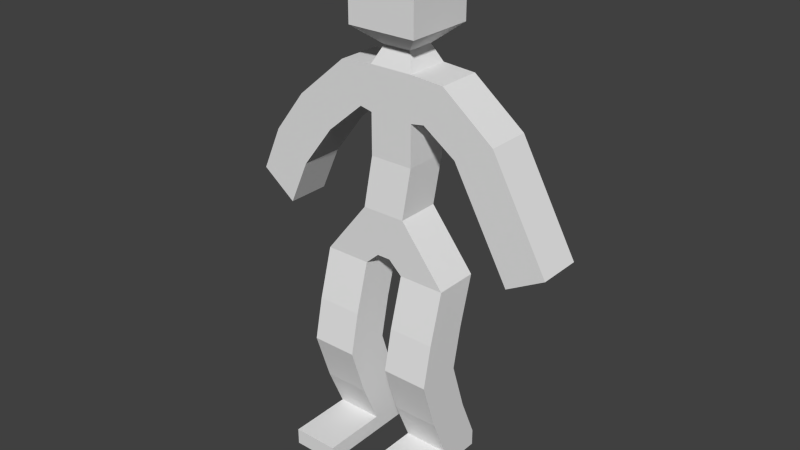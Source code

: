 # Source: cubeman2_saludando.blend  (saved by Blender 2.75.0; exported with 4.5.12 LTS)
import bpy
from mathutils import Matrix  # noqa: F401  (used for matrix-valued properties, if any)

bpy.ops.wm.read_factory_settings(use_empty=True)
scene = bpy.context.scene
scene.name = 'Scene'

# ---- collections
col_collection_1 = bpy.data.collections.new('Collection 1'); scene.collection.children.link(col_collection_1)

# ---- world
world_world = bpy.data.worlds.new('World'); scene.world = world_world
world_world.color = (0.05088, 0.05088, 0.05088)
world_world.use_sun_shadow = False
world_world.sun_shadow_jitter_overblur = 0.0
world_world.cycles.sampling_method = 'MANUAL'
world_world.cycles.sample_map_resolution = 256

# ---- meshes
me_cube_001 = bpy.data.meshes.new('Cube.001')
me_cube_001.from_pydata([(-0.3071, -1.0, -1.0), (-1.0, -1.0, 1.0), (-0.3071, 1.0, -1.0), (-1.0, 1.0, 1.0), (0.3071, -1.0, -1.0), (1.0, -1.0, 1.0), (0.3071, 1.0, -1.0), (1.0, 1.0, 1.0), (-0.853, -0.6674, 3.208), (-0.853, 1.333, 3.208), (1.147, 1.333, 3.208), (1.147, -0.6674, 3.208), (-0.853, -0.6674, 5.085), (-0.853, 1.333, 5.085), (1.147, 1.333, 5.085), (1.147, -0.6674, 5.085), (-0.853, -0.6674, 7.066), (-0.853, 1.333, 7.066), (1.147, 1.333, 7.066), (1.147, -0.6674, 7.066), (-0.4906, -0.305, 7.837), (-0.4906, 0.9702, 7.837), (0.7846, 0.9702, 7.837), (0.7846, -0.305, 7.837), (-1.441, -1.255, 8.653), (-1.441, 1.92, 8.653), (1.735, 1.92, 8.653), (1.735, -1.255, 8.653), (-1.441, -1.255, 11.74), (-1.441, 1.92, 11.74), (1.735, 1.92, 11.74), (1.735, -1.255, 11.74), (-0.9288, -1.0, -1.568), (-3.025, -1.0, -1.568), (-3.025, 1.0, -1.568), (-0.9288, 1.0, -1.568), (3.025, 1.0, -1.568), (0.9288, 1.0, -1.568), (3.025, -1.0, -1.568), (0.9288, -1.0, -1.568), (-0.9288, -1.639, -3.814), (-3.025, -1.639, -3.814), (-3.025, 0.3605, -3.814), (-0.9288, 0.3605, -3.814), (3.025, 0.3605, -3.814), (0.9288, 0.3605, -3.814), (3.025, -1.639, -3.814), (0.9288, -1.639, -3.814), (-0.9288, -2.043, -5.682), (-3.025, -2.043, -5.682), (-3.025, -0.04338, -5.682), (-0.9288, -0.04338, -5.682), (3.025, -0.04338, -5.682), (0.9288, -0.04338, -5.682), (3.025, -2.043, -5.682), (0.9288, -2.043, -5.682), (-0.9288, -1.303, -7.971), (-3.025, -1.303, -7.971), (-3.025, 0.6971, -7.971), (-0.9288, 0.6971, -7.971), (3.025, 0.6971, -7.971), (0.9288, 0.6971, -7.971), (3.025, -1.303, -7.971), (0.9288, -1.303, -7.971), (-0.9288, -0.4951, -9.855), (-3.025, -0.4951, -9.855), (-3.025, 1.505, -9.855), (-0.9288, 1.505, -9.855), (3.025, 1.505, -9.855), (0.9288, 1.505, -9.855), (3.025, -0.4951, -9.855), (0.9288, -0.4951, -9.855), (-0.9288, -0.4951, -10.6), (-3.025, -0.4951, -10.6), (-3.025, 1.505, -10.6), (-0.9288, 1.505, -10.6), (3.025, 1.505, -10.6), (0.9288, 1.505, -10.6), (3.025, -0.4951, -10.6), (0.9288, -0.4951, -10.6), (-0.9288, -3.443, -9.855), (-3.025, -3.443, -9.855), (3.025, -3.443, -9.855), (0.9288, -3.443, -9.855), (-0.9288, -3.443, -10.6), (-3.025, -3.443, -10.6), (3.025, -3.443, -10.6), (0.9288, -3.443, -10.6), (1.77, 1.333, 5.189), (1.77, -0.6674, 5.189), (2.656, 1.333, 6.961), (2.656, -0.6674, 6.961), (3.277, 1.333, 4.144), (3.277, -0.6674, 4.144), (5.008, 1.333, 5.106), (5.008, -0.6674, 5.106), (4.735, 1.333, 1.521), (4.735, -0.6674, 1.521), (6.466, 1.333, 2.484), (6.466, -0.6674, 2.484), (5.856, 1.333, -0.4947), (5.856, -0.6674, -0.4947), (7.587, 1.333, 0.468), (7.587, -0.6674, 0.468), (-1.418, -0.6674, 5.207), (-1.418, 1.333, 5.207), (-2.372, -0.6674, 6.943), (-2.372, 1.333, 6.943), (-3.127, -0.6674, 3.741), (-3.127, 1.333, 3.741), (-4.703, -0.6674, 4.942), (-4.703, 1.333, 4.942), (-4.614, -0.6674, 1.792), (-4.614, 1.333, 1.792), (-6.189, -0.6674, 2.993), (-6.189, 1.333, 2.993), (-5.534, -0.6674, -0.2778), (-5.534, 1.333, -0.2778), (-7.11, -0.6674, 0.9235), (-7.11, 1.333, 0.9235)], [], [(6, 7, 36, 37), (3, 7, 6, 2), (7, 5, 38, 36), (5, 1, 0, 4), (0, 2, 6, 4), (5, 7, 10, 11), (11, 10, 14, 15), (3, 1, 8, 9), (1, 5, 11, 8), (7, 3, 9, 10), (12, 15, 19, 16), (9, 8, 12, 13), (8, 11, 15, 12), (10, 9, 13, 14), (18, 17, 21, 22), (14, 13, 17, 18), (19, 15, 89, 91), (17, 13, 105, 107), (23, 22, 26, 27), (19, 18, 22, 23), (17, 16, 20, 21), (16, 19, 23, 20), (24, 27, 31, 28), (21, 20, 24, 25), (20, 23, 27, 24), (22, 21, 25, 26), (31, 30, 29, 28), (26, 25, 29, 30), (27, 26, 30, 31), (25, 24, 28, 29), (32, 33, 41, 40), (34, 35, 43, 42), (2, 0, 32, 35), (1, 3, 34, 33), (5, 4, 39, 38), (3, 2, 35, 34), (0, 1, 33, 32), (4, 6, 37, 39), (45, 44, 52, 53), (46, 47, 55, 54), (39, 37, 45, 47), (36, 38, 46, 44), (35, 32, 40, 43), (33, 34, 42, 41), (38, 39, 47, 46), (37, 36, 44, 45), (49, 50, 58, 57), (51, 48, 56, 59), (42, 43, 51, 50), (40, 41, 49, 48), (47, 45, 53, 55), (44, 46, 54, 52), (43, 40, 48, 51), (41, 42, 50, 49), (60, 62, 70, 68), (63, 61, 69, 71), (54, 55, 63, 62), (53, 52, 60, 61), (50, 51, 59, 58), (48, 49, 57, 56), (55, 53, 61, 63), (52, 54, 62, 60), (66, 67, 75, 74), (69, 68, 76, 77), (59, 56, 64, 67), (57, 58, 66, 65), (62, 63, 71, 70), (61, 60, 68, 69), (58, 59, 67, 66), (56, 57, 65, 64), (73, 74, 75, 72), (76, 78, 79, 77), (79, 78, 86, 87), (71, 69, 77, 79), (68, 70, 78, 76), (67, 64, 72, 75), (65, 66, 74, 73), (64, 65, 81, 80), (80, 81, 85, 84), (82, 83, 87, 86), (78, 70, 82, 86), (72, 64, 80, 84), (73, 72, 84, 85), (71, 79, 87, 83), (65, 73, 85, 81), (70, 71, 83, 82), (89, 88, 92, 93), (18, 19, 91, 90), (14, 18, 90, 88), (15, 14, 88, 89), (92, 94, 98, 96), (88, 90, 94, 92), (90, 91, 95, 94), (91, 89, 93, 95), (99, 97, 101, 103), (94, 95, 99, 98), (95, 93, 97, 99), (93, 92, 96, 97), (101, 100, 102, 103), (97, 96, 100, 101), (96, 98, 102, 100), (98, 99, 103, 102), (106, 107, 111, 110), (16, 17, 107, 106), (12, 16, 106, 104), (13, 12, 104, 105), (108, 110, 114, 112), (104, 106, 110, 108), (105, 104, 108, 109), (107, 105, 109, 111), (115, 113, 117, 119), (109, 108, 112, 113), (111, 109, 113, 115), (110, 111, 115, 114), (117, 116, 118, 119), (114, 115, 119, 118), (112, 114, 118, 116), (113, 112, 116, 117)])
me_cube_001.use_remesh_preserve_volume = False
me_cube_001.use_remesh_preserve_attributes = False
me_cube_001.use_mirror_vertex_groups = False
me_cube_001.update()
arm_armature = bpy.data.armatures.new('Armature')  # bones are not reproduced

# ---- objects
ob_root_object = bpy.data.objects.new('Root_Object', arm_armature)
ob_cube = bpy.data.objects.new('Cube', me_cube_001)

# ---- transforms, parenting, visibility, modifiers, constraints
ob_root_object.location = (0.0, 0.0, 0.0)
ob_root_object.lineart.crease_threshold = 0.0
ob_cube.parent = ob_root_object
ob_cube.location = (-0.002794, -0.05188, 0.2674)
ob_cube.scale = (0.333, 0.333, 0.333)
ob_cube.lineart.crease_threshold = 0.0
_vg = ob_cube.vertex_groups.new(name='Bone')
for _i, _w in zip([0, 1, 2, 3, 4, 5, 6, 7, 8, 9, 10, 11, 32, 33, 34, 35, 36, 37, 38, 39], [0.73, 0.8649, 0.7262, 0.899, 0.6498, 0.8601, 0.8155, 0.9051, 0.08639, 0.06206, 0.07526, 0.09612, 0.2293, 0.0344, 0.04117, 0.1588, 0.03483, 0.2505, 0.03836, 0.1566]): _vg.add([_i], _w, 'REPLACE')
_vg = ob_cube.vertex_groups.new(name='Bone.001')
for _i, _w in zip([1, 3, 5, 7, 8, 9, 10, 11, 12, 13, 14, 15, 88, 89, 104, 105], [0.06628, 0.0526, 0.06472, 0.05302, 0.8112, 0.8579, 0.8242, 0.7844, 0.07959, 0.0858, 0.08881, 0.09801, 0.02196, 0.01339, 0.01843, 0.01627]): _vg.add([_i], _w, 'REPLACE')
_vg = ob_cube.vertex_groups.new(name='Bone.002')
for _i, _w in zip([8, 9, 10, 11, 12, 13, 14, 15, 16, 17, 18, 19, 20, 21, 22, 23, 26, 88, 89, 90, 91, 92, 104, 105, 106, 107, 108, 109], [0.07302, 0.05906, 0.07209, 0.07996, 0.6926, 0.6997, 0.6679, 0.6251, 0.6876, 0.6437, 0.5826, 0.6289, 0.0663, 0.08614, 0.0985, 0.0884, 0.007343, 0.2766, 0.2244, 0.07622, 0.05671, 0.01692, 0.3032, 0.2974, 0.05098, 0.08021, 0.005723, 0.01112]): _vg.add([_i], _w, 'REPLACE')
_vg = ob_cube.vertex_groups.new(name='Bone.005')
for _i, _w in zip([11, 14, 15, 18, 19, 88, 89, 90, 91, 92, 93, 94, 95, 96, 97], [0.0009764, 0.1931, 0.2216, 0.1611, 0.1516, 0.646, 0.7017, 0.8479, 0.8947, 0.7874, 0.8504, 0.1232, 0.09995, 0.03439, 0.01755]): _vg.add([_i], _w, 'REPLACE')
_vg = ob_cube.vertex_groups.new(name='Bone.006')
for _i, _w in zip([90, 91, 92, 93, 94, 95, 96, 97, 98, 99, 102, 103], [0.03651, 0.006928, 0.1146, 0.08262, 0.8372, 0.87, 0.05563, 0.0325, 0.4631, 0.4711, 0.08419, 0.06884]): _vg.add([_i], _w, 'REPLACE')
_vg = ob_cube.vertex_groups.new(name='Bone.019')
for _i, _w in zip([92, 93, 94, 95, 96, 97, 98, 99, 100, 101, 102, 103], [0.05742, 0.03708, 0.01758, 0.001414, 0.9001, 0.924, 0.5296, 0.5243, 0.9787, 0.989, 0.9136, 0.9299]): _vg.add([_i], _w, 'REPLACE')
_vg = ob_cube.vertex_groups.new(name='Bone.007')
for _i, _w in zip([12, 13, 16, 17, 104, 105, 106, 107, 108, 109, 110, 111, 112, 113, 114, 115], [0.1833, 0.1741, 0.1235, 0.142, 0.6341, 0.6352, 0.9337, 0.8928, 0.8919, 0.8796, 0.9535, 0.93, 0.05191, 0.07014, 0.06633, 0.08036]): _vg.add([_i], _w, 'REPLACE')
_vg = ob_cube.vertex_groups.new(name='Bone.008')
for _i, _w in zip([110, 111, 112, 113, 114, 115, 118, 119], [0.01541, 0.04193, 0.05924, 0.08552, 0.8009, 0.7535, 0.09175, 0.1168]): _vg.add([_i], _w, 'REPLACE')
_vg = ob_cube.vertex_groups.new(name='Bone.020')
for _i, _w in zip([108, 109, 112, 113, 114, 115, 116, 117, 118, 119], [0.06661, 0.07127, 0.8871, 0.8417, 0.1323, 0.1652, 0.9821, 0.9833, 0.8982, 0.8692]): _vg.add([_i], _w, 'REPLACE')
_vg = ob_cube.vertex_groups.new(name='Bone.017')
for _i, _w in zip([16, 17, 18, 19, 20, 21, 22, 23, 24, 25, 26, 27, 28, 29, 30, 31], [0.1577, 0.1735, 0.1956, 0.1743, 0.8489, 0.7983, 0.7566, 0.7879, 0.1962, 0.2181, 0.2246, 0.2055, 0.004883, 0.03112, 0.03824, 0.02075]): _vg.add([_i], _w, 'REPLACE')
_vg = ob_cube.vertex_groups.new(name='Bone.018')
for _i, _w in zip([18, 20, 21, 22, 23, 24, 25, 26, 27, 28, 29, 30, 31], [0.007604, 0.07039, 0.09339, 0.1137, 0.09913, 0.7843, 0.7523, 0.7378, 0.7652, 0.9695, 0.9539, 0.9488, 0.9596]): _vg.add([_i], _w, 'REPLACE')
_vg = ob_cube.vertex_groups.new(name='Bone.011')
for _i, _w in zip([0, 2, 4, 5, 6, 7, 36, 37, 38, 39, 44, 45, 46, 47, 52, 53, 54, 55, 62, 63], [0.07052, 0.04409, 0.2623, 0.05609, 0.1349, 0.011, 0.9481, 0.7282, 0.9438, 0.8175, 0.9107, 0.9077, 0.9267, 0.9169, 0.136, 0.1295, 0.4831, 0.4826, 0.02154, 0.02832]): _vg.add([_i], _w, 'REPLACE')
_vg = ob_cube.vertex_groups.new(name='Bone.012')
for _i, _w in zip([44, 45, 46, 47, 52, 53, 54, 55, 60, 61, 62, 63, 68, 69, 70, 71, 76, 77, 78, 79], [0.08292, 0.07226, 0.06786, 0.06951, 0.8563, 0.8633, 0.5131, 0.5132, 0.9109, 0.9336, 0.8899, 0.8814, 0.5, 0.4913, 0.07888, 0.08562, 0.4598, 0.4606, 0.02965, 0.03875]): _vg.add([_i], _w, 'REPLACE')
_vg = ob_cube.vertex_groups.new(name='Bone.013')
for _i, _w in zip([60, 61, 62, 63, 68, 69, 70, 71, 76, 77, 78, 79, 82, 83, 86, 87], [0.07815, 0.06258, 0.07431, 0.07939, 0.4991, 0.5094, 0.9192, 0.9119, 0.5399, 0.5395, 0.9597, 0.955, 0.9929, 0.9925, 0.9942, 0.9949]): _vg.add([_i], _w, 'REPLACE')
_vg = ob_cube.vertex_groups.new(name='Bone.014')
for _i, _w in zip([0, 1, 2, 3, 4, 6, 32, 33, 34, 35, 40, 41, 42, 43, 48, 49, 50, 51, 56, 57], [0.1895, 0.04954, 0.2191, 0.02687, 0.07573, 0.03792, 0.7393, 0.9461, 0.9446, 0.824, 0.9173, 0.9194, 0.9157, 0.9081, 0.4835, 0.4821, 0.1414, 0.1278, 0.01517, 0.03433]): _vg.add([_i], _w, 'REPLACE')
_vg = ob_cube.vertex_groups.new(name='Bone.015')
for _i, _w in zip([40, 41, 42, 43, 48, 49, 50, 51, 56, 57, 58, 59, 64, 65, 66, 67, 72, 73, 74, 75], [0.06321, 0.07463, 0.07814, 0.07663, 0.5125, 0.5135, 0.8514, 0.8647, 0.8988, 0.8729, 0.9267, 0.9174, 0.06822, 0.09453, 0.4909, 0.5004, 0.01819, 0.05195, 0.4595, 0.4617]): _vg.add([_i], _w, 'REPLACE')
_vg = ob_cube.vertex_groups.new(name='Bone.016')
for _i, _w in zip([56, 57, 58, 59, 64, 65, 66, 67, 72, 73, 74, 75, 80, 81, 84, 85], [0.06854, 0.08493, 0.06798, 0.07291, 0.9303, 0.9025, 0.5098, 0.4989, 0.9656, 0.9473, 0.5406, 0.5381, 0.9941, 0.991, 0.9951, 0.9935]): _vg.add([_i], _w, 'REPLACE')
_m = ob_cube.modifiers.new('Armature', 'ARMATURE')
_m.object = ob_root_object

# ---- collection membership
col_collection_1.objects.link(ob_root_object)
col_collection_1.objects.link(ob_cube)

# ---- scene / render settings (as saved in the file)
scene.frame_start = 1; scene.frame_end = 250; scene.frame_set(251)
scene.render.engine = 'BLENDER_EEVEE_NEXT'
scene.render.resolution_percentage = 50
scene.render.dither_intensity = 0.0
scene.cycles.use_denoising = False
scene.cycles.samples = 10
scene.cycles.sampling_pattern = 'TABULATED_SOBOL'
scene.cycles.light_sampling_threshold = 0.0
scene.cycles.use_adaptive_sampling = False
scene.cycles.use_light_tree = False
scene.cycles.blur_glossy = 0.0
scene.cycles.pixel_filter_type = 'GAUSSIAN'
scene.cycles.sample_clamp_indirect = 0.0
scene.view_settings.view_transform = 'Standard'
bpy.context.view_layer.update()

# ---- added for rendering (the .blend has no active camera and no usable light): camera, sun
cam_auto = bpy.data.cameras.new('AutoCamera')
cam_auto.lens = 50.0
cam_auto.sensor_width = 36.0
cam_auto.clip_end = 1000.0
ob_auto_camera = bpy.data.objects.new('AutoCamera', cam_auto)
scene.collection.objects.link(ob_auto_camera)
ob_auto_camera.location = (8.73772, -10.5203, 7.28369)
ob_auto_camera.rotation_euler = (1.09748, -7.21219e-08, 0.694738)
scene.camera = ob_auto_camera
light_auto_sun = bpy.data.lights.new('AutoSun', 'SUN')
light_auto_sun.energy = 3.0
light_auto_sun.angle = 0.0523599
ob_auto_sun = bpy.data.objects.new('AutoSun', light_auto_sun)
scene.collection.objects.link(ob_auto_sun)
ob_auto_sun.rotation_euler = (0.872665, 0.174533, 0.523599)
bpy.context.view_layer.update()
